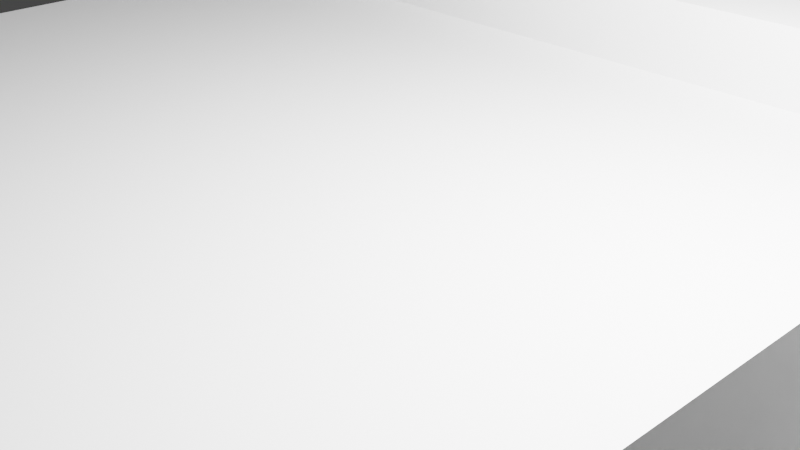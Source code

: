 # Source: Vulture.blend  (saved by Blender 2.91.10; exported with 4.5.12 LTS)
import bpy
from mathutils import Matrix  # noqa: F401  (used for matrix-valued properties, if any)

bpy.ops.wm.read_factory_settings(use_empty=True)
scene = bpy.context.scene
scene.name = 'Scene'

# ---- collections
col_collection = bpy.data.collections.new('Collection'); scene.collection.children.link(col_collection)

# ---- world
world_world = bpy.data.worlds.new('World'); scene.world = world_world
world_world.use_nodes = True; world_world.node_tree.nodes.clear()
_N = world_world.node_tree.nodes; _L = world_world.node_tree.links
n0 = _N.new('ShaderNodeOutputWorld'); n0.name = 'World Output'; n0.location = (300, 300)
n1 = _N.new('ShaderNodeBackground'); n1.name = 'Background'; n1.location = (10, 300)
n1.inputs[0].default_value = (0.05088, 0.05088, 0.05088, 1.0)
_L.new(n1.outputs[0], n0.inputs[0])
n0.is_active_output = True
world_world.color = (0.05088, 0.05088, 0.05088)
world_world.use_sun_shadow = False
world_world.sun_shadow_jitter_overblur = 0.0

# ---- cameras
cam_camera = bpy.data.cameras.new('Camera')
cam_camera.clip_end = 100.0
cam_camera.ortho_scale = 7.314

# ---- lights
light_light = bpy.data.lights.new('Light', 'POINT')
light_light.transmission_factor = 0.0
light_light.energy = 1000.0
light_light.shadow_soft_size = 0.1
light_light.shadow_maximum_resolution = 0.006
light_light.use_absolute_resolution = True

# ---- meshes
me_w_rfel = bpy.data.meshes.new('Würfel')
me_w_rfel.from_pydata([(0.0, 0.0, 0.0), (0.0, 0.0, 5.0), (0.0, 5.0, 0.0), (0.0, 5.0, 5.0), (7.0, 0.0, 0.0), (7.0, 0.0, 5.0), (7.0, 5.0, 0.0), (7.0, 5.0, 5.0)], [], [(0, 1, 3, 2), (2, 3, 7, 6), (6, 7, 5, 4), (4, 5, 1, 0), (2, 6, 4, 0), (7, 3, 1, 5)])
_uv = me_w_rfel.uv_layers.new(name='UV-Map')
_uv.uv.foreach_set('vector', [0.2969, 0.4453, 0.2969, 0.4844, 0.2578, 0.4844, 0.2578, 0.4453, 0.2578, 0.4453, 0.2578, 0.4844, 0.2031, 0.4844, 0.2031, 0.4453, 0.3906, 0.4453, 0.3906, 0.4844, 0.3516, 0.4844, 0.3516, 0.4453, 0.3516, 0.4453, 0.3516, 0.4844, 0.2969, 0.4844, 0.2969, 0.4453, 0.2969, 0.4844, 0.2969, 0.5391, 0.3359, 0.5391, 0.3359, 0.4844, 0.2578, 0.5391, 0.2578, 0.4844, 0.2969, 0.4844, 0.2969, 0.5391])
me_w_rfel.use_remesh_fix_poles = True
me_w_rfel.use_remesh_preserve_attributes = False
me_w_rfel.use_mirror_vertex_groups = False
me_w_rfel.update()
me_w_rfel_001 = bpy.data.meshes.new('Würfel.001')
me_w_rfel_001.from_pydata([(-7.0, -2.0, -1.0), (-7.0, -2.0, 3.0), (-7.0, 1.0, -1.0), (-7.0, 1.0, 3.0), (1.0, -2.0, -1.0), (1.0, -2.0, 3.0), (1.0, 1.0, -1.0), (1.0, 1.0, 3.0)], [], [(0, 1, 3, 2), (2, 3, 7, 6), (6, 7, 5, 4), (4, 5, 1, 0), (2, 6, 4, 0), (7, 3, 1, 5)])
_uv = me_w_rfel_001.uv_layers.new(name='UV-Map')
_uv.uv.foreach_set('vector', [0.4766, 0.4219, 0.4766, 0.4531, 0.4531, 0.4531, 0.4531, 0.4219, 0.4531, 0.4219, 0.4531, 0.4531, 0.3906, 0.4531, 0.3906, 0.4219, 0.5625, 0.4219, 0.5625, 0.4531, 0.5391, 0.4531, 0.5391, 0.4219, 0.5391, 0.4219, 0.5391, 0.4531, 0.4766, 0.4531, 0.4766, 0.4219, 0.4766, 0.4531, 0.4766, 0.5156, 0.5, 0.5156, 0.5, 0.4531, 0.4531, 0.5156, 0.4531, 0.4531, 0.4766, 0.4531, 0.4766, 0.5156])
me_w_rfel_001.use_remesh_fix_poles = True
me_w_rfel_001.use_remesh_preserve_attributes = False
me_w_rfel_001.use_mirror_vertex_groups = False
me_w_rfel_001.update()
me_w_rfel_002 = bpy.data.meshes.new('Würfel.002')
me_w_rfel_002.from_pydata([(-1.0, 0.0, -1.0), (-1.0, 0.0, 5.0), (-1.0, 1.0, -1.0), (-1.0, 1.0, 5.0), (2.0, 0.0, -1.0), (2.0, 0.0, 5.0), (2.0, 1.0, -1.0), (2.0, 1.0, 5.0)], [], [(0, 1, 3, 2), (2, 3, 7, 6), (6, 7, 5, 4), (4, 5, 1, 0), (2, 6, 4, 0), (7, 3, 1, 5)])
_uv = me_w_rfel_002.uv_layers.new(name='UV-Map')
_uv.uv.foreach_set('vector', [0.03125, 0.9297, 0.03125, 0.9766, 0.02344, 0.9766, 0.02344, 0.9297, 0.02344, 0.9297, 0.02344, 0.9766, 0.0, 0.9766, 0.0, 0.9297, 0.0625, 0.9297, 0.0625, 0.9766, 0.05469, 0.9766, 0.05469, 0.9297, 0.05469, 0.9297, 0.05469, 0.9766, 0.03125, 0.9766, 0.03125, 0.9297, 0.03125, 0.9766, 0.03125, 1.0, 0.03906, 1.0, 0.03906, 0.9766, 0.02344, 1.0, 0.02344, 0.9766, 0.03125, 0.9766, 0.03125, 1.0])
me_w_rfel_002.use_remesh_fix_poles = True
me_w_rfel_002.use_remesh_preserve_attributes = False
me_w_rfel_002.use_mirror_vertex_groups = False
me_w_rfel_002.update()
me_w_rfel_003 = bpy.data.meshes.new('Würfel.003')
me_w_rfel_003.from_pydata([(-2.0, -2.0, -11.0), (-2.0, -2.0, 1.0), (-2.0, 1.0, -11.0), (-2.0, 1.0, 1.0), (2.0, -2.0, -11.0), (2.0, -2.0, 1.0), (2.0, 1.0, -11.0), (2.0, 1.0, 1.0)], [], [(0, 1, 3, 2), (2, 3, 7, 6), (6, 7, 5, 4), (4, 5, 1, 0), (2, 6, 4, 0), (7, 3, 1, 5)])
_uv = me_w_rfel_003.uv_layers.new(name='UV-Map')
_uv.uv.foreach_set('vector', [0.5859, 0.3281, 0.5859, 0.4219, 0.5625, 0.4219, 0.5625, 0.3281, 0.5625, 0.3281, 0.5625, 0.4219, 0.5312, 0.4219, 0.5312, 0.3281, 0.6406, 0.3281, 0.6406, 0.4219, 0.6172, 0.4219, 0.6172, 0.3281, 0.6172, 0.3281, 0.6172, 0.4219, 0.5859, 0.4219, 0.5859, 0.3281, 0.5859, 0.4219, 0.5859, 0.4531, 0.6094, 0.4531, 0.6094, 0.4219, 0.5625, 0.4531, 0.5625, 0.4219, 0.5859, 0.4219, 0.5859, 0.4531])
me_w_rfel_003.use_remesh_fix_poles = True
me_w_rfel_003.use_remesh_preserve_attributes = False
me_w_rfel_003.use_mirror_vertex_groups = False
me_w_rfel_003.update()
me_w_rfel_004 = bpy.data.meshes.new('Würfel.004')
me_w_rfel_004.from_pydata([(-2.0, -1.0, -6.0), (-2.0, -1.0, 4.0), (-2.0, 4.0, -6.0), (-2.0, 4.0, 4.0), (3.0, -1.0, -6.0), (3.0, -1.0, 4.0), (3.0, 4.0, -6.0), (3.0, 4.0, 4.0)], [], [(0, 1, 3, 2), (2, 3, 7, 6), (6, 7, 5, 4), (4, 5, 1, 0), (2, 6, 4, 0), (7, 3, 1, 5)])
_uv = me_w_rfel_004.uv_layers.new(name='UV-Map')
_uv.uv.foreach_set('vector', [0.07812, 0.6484, 0.07812, 0.7266, 0.03906, 0.7266, 0.03906, 0.6484, 0.03906, 0.6484, 0.03906, 0.7266, 0.0, 0.7266, 0.0, 0.6484, 0.1562, 0.6484, 0.1562, 0.7266, 0.1172, 0.7266, 0.1172, 0.6484, 0.1172, 0.6484, 0.1172, 0.7266, 0.07812, 0.7266, 0.07812, 0.6484, 0.07812, 0.7266, 0.07812, 0.7656, 0.1172, 0.7656, 0.1172, 0.7266, 0.03906, 0.7656, 0.03906, 0.7266, 0.07812, 0.7266, 0.07812, 0.7656])
me_w_rfel_004.use_remesh_fix_poles = True
me_w_rfel_004.use_remesh_preserve_attributes = False
me_w_rfel_004.use_mirror_vertex_groups = False
me_w_rfel_004.update()
me_w_rfel_005 = bpy.data.meshes.new('Würfel.005')
me_w_rfel_005.from_pydata([(-3.0, -4.0, -1.0), (-3.0, -4.0, 7.0), (-3.0, 5.0, -1.0), (-3.0, 5.0, 7.0), (18.0, -4.0, -1.0), (18.0, -4.0, 7.0), (18.0, 5.0, -1.0), (18.0, 5.0, 7.0)], [], [(0, 1, 3, 2), (2, 3, 7, 6), (6, 7, 5, 4), (4, 5, 1, 0), (2, 6, 4, 0), (7, 3, 1, 5)])
_uv = me_w_rfel_005.uv_layers.new(name='UV-Map')
_uv.uv.foreach_set('vector', [0.2344, 0.5391, 0.2344, 0.6016, 0.1641, 0.6016, 0.1641, 0.5391, 0.1641, 0.5391, 0.1641, 0.6016, 0.0, 0.6016, 0.0, 0.5391, 0.4688, 0.5391, 0.4688, 0.6016, 0.3984, 0.6016, 0.3984, 0.5391, 0.3984, 0.5391, 0.3984, 0.6016, 0.2344, 0.6016, 0.2344, 0.5391, 0.2344, 0.6016, 0.2344, 0.7656, 0.3047, 0.7656, 0.3047, 0.6016, 0.1641, 0.7656, 0.1641, 0.6016, 0.2344, 0.6016, 0.2344, 0.7656])
me_w_rfel_005.use_remesh_fix_poles = True
me_w_rfel_005.use_remesh_preserve_attributes = False
me_w_rfel_005.use_mirror_vertex_groups = False
me_w_rfel_005.update()
me_w_rfel_006 = bpy.data.meshes.new('Würfel.006')
me_w_rfel_006.from_pydata([(0.0, -10.0, 0.0), (0.0, -10.0, 1.0), (0.0, 5.0, 0.0), (0.0, 5.0, 1.0), (14.0, -10.0, 0.0), (14.0, -10.0, 1.0), (14.0, 5.0, 0.0), (14.0, 5.0, 1.0)], [], [(0, 1, 3, 2), (2, 3, 7, 6), (6, 7, 5, 4), (4, 5, 1, 0), (2, 6, 4, 0), (7, 3, 1, 5)])
_uv = me_w_rfel_006.uv_layers.new(name='UV-Map')
_uv.uv.foreach_set('vector', [0.5312, 0.6484, 0.5312, 0.6562, 0.4141, 0.6562, 0.4141, 0.6484, 0.4141, 0.6484, 0.4141, 0.6562, 0.3047, 0.6562, 0.3047, 0.6484, 0.7578, 0.6484, 0.7578, 0.6562, 0.6406, 0.6562, 0.6406, 0.6484, 0.6406, 0.6484, 0.6406, 0.6562, 0.5312, 0.6562, 0.5312, 0.6484, 0.5312, 0.6562, 0.5312, 0.7656, 0.6484, 0.7656, 0.6484, 0.6562, 0.4141, 0.7656, 0.4141, 0.6562, 0.5312, 0.6562, 0.5312, 0.7656])
me_w_rfel_006.use_remesh_fix_poles = True
me_w_rfel_006.use_remesh_preserve_attributes = False
me_w_rfel_006.use_mirror_vertex_groups = False
me_w_rfel_006.update()
me_w_rfel_007 = bpy.data.meshes.new('Würfel.007')
me_w_rfel_007.from_pydata([(0.0, 0.0, 0.0), (0.0, 0.0, 2.0), (0.0, 3.0, 0.0), (0.0, 3.0, 2.0), (10.0, 0.0, 0.0), (10.0, 0.0, 2.0), (10.0, 3.0, 0.0), (10.0, 3.0, 2.0)], [], [(0, 1, 3, 2), (2, 3, 7, 6), (6, 7, 5, 4), (4, 5, 1, 0), (2, 6, 4, 0), (7, 3, 1, 5)])
_uv = me_w_rfel_007.uv_layers.new(name='UV-Map')
_uv.uv.foreach_set('vector', [0.1016, 0.4453, 0.1016, 0.4609, 0.07812, 0.4609, 0.07812, 0.4453, 0.07812, 0.4453, 0.07812, 0.4609, 0.0, 0.4609, 0.0, 0.4453, 0.2031, 0.4453, 0.2031, 0.4609, 0.1797, 0.4609, 0.1797, 0.4453, 0.1797, 0.4453, 0.1797, 0.4609, 0.1016, 0.4609, 0.1016, 0.4453, 0.1016, 0.4609, 0.1016, 0.5391, 0.125, 0.5391, 0.125, 0.4609, 0.07812, 0.5391, 0.07812, 0.4609, 0.1016, 0.4609, 0.1016, 0.5391])
me_w_rfel_007.use_remesh_fix_poles = True
me_w_rfel_007.use_remesh_preserve_attributes = False
me_w_rfel_007.use_mirror_vertex_groups = False
me_w_rfel_007.update()
me_w_rfel_008 = bpy.data.meshes.new('Würfel.008')
me_w_rfel_008.from_pydata([(0.0, 0.0, 0.0), (0.0, 0.0, 2.0), (0.0, 3.0, 0.0), (0.0, 3.0, 2.0), (10.0, 0.0, 0.0), (10.0, 0.0, 2.0), (10.0, 3.0, 0.0), (10.0, 3.0, 2.0)], [], [(0, 1, 3, 2), (2, 3, 7, 6), (6, 7, 5, 4), (4, 5, 1, 0), (2, 6, 4, 0), (7, 3, 1, 5)])
_uv = me_w_rfel_008.uv_layers.new(name='UV-Map')
_uv.uv.foreach_set('vector', [0.4922, 0.5156, 0.4922, 0.5312, 0.4688, 0.5312, 0.4688, 0.5156, 0.4688, 0.5156, 0.4688, 0.5312, 0.3906, 0.5312, 0.3906, 0.5156, 0.5938, 0.5156, 0.5938, 0.5312, 0.5703, 0.5312, 0.5703, 0.5156, 0.5703, 0.5156, 0.5703, 0.5312, 0.4922, 0.5312, 0.4922, 0.5156, 0.4922, 0.5312, 0.4922, 0.6094, 0.5156, 0.6094, 0.5156, 0.5312, 0.4688, 0.6094, 0.4688, 0.5312, 0.4922, 0.5312, 0.4922, 0.6094])
me_w_rfel_008.use_remesh_fix_poles = True
me_w_rfel_008.use_remesh_preserve_attributes = False
me_w_rfel_008.use_mirror_vertex_groups = False
me_w_rfel_008.update()
me_w_rfel_009 = bpy.data.meshes.new('Würfel.009')
me_w_rfel_009.from_pydata([(0.0, -2.0, 0.0), (0.0, -2.0, 1.0), (0.0, 1.0, 0.0), (0.0, 1.0, 1.0), (5.0, -2.0, 0.0), (5.0, -2.0, 1.0), (5.0, 1.0, 0.0), (5.0, 1.0, 1.0)], [], [(0, 1, 3, 2), (2, 3, 7, 6), (6, 7, 5, 4), (4, 5, 1, 0), (2, 6, 4, 0), (7, 3, 1, 5)])
_uv = me_w_rfel_009.uv_layers.new(name='UV-Map')
_uv.uv.foreach_set('vector', [0.3672, 0.6016, 0.3672, 0.6094, 0.3438, 0.6094, 0.3438, 0.6016, 0.3438, 0.6016, 0.3438, 0.6094, 0.3047, 0.6094, 0.3047, 0.6016, 0.4297, 0.6016, 0.4297, 0.6094, 0.4062, 0.6094, 0.4062, 0.6016, 0.4062, 0.6016, 0.4062, 0.6094, 0.3672, 0.6094, 0.3672, 0.6016, 0.3672, 0.6094, 0.3672, 0.6484, 0.3906, 0.6484, 0.3906, 0.6094, 0.3438, 0.6484, 0.3438, 0.6094, 0.3672, 0.6094, 0.3672, 0.6484])
me_w_rfel_009.use_remesh_fix_poles = True
me_w_rfel_009.use_remesh_preserve_attributes = False
me_w_rfel_009.use_mirror_vertex_groups = False
me_w_rfel_009.update()
me_w_rfel_010 = bpy.data.meshes.new('Würfel.010')
me_w_rfel_010.from_pydata([(0.0, -2.0, 0.0), (0.0, -2.0, 1.0), (0.0, 1.0, 0.0), (0.0, 1.0, 1.0), (5.0, -2.0, 0.0), (5.0, -2.0, 1.0), (5.0, 1.0, 0.0), (5.0, 1.0, 1.0)], [], [(0, 1, 3, 2), (2, 3, 7, 6), (6, 7, 5, 4), (4, 5, 1, 0), (2, 6, 4, 0), (7, 3, 1, 5)])
_uv = me_w_rfel_010.uv_layers.new(name='UV-Map')
_uv.uv.foreach_set('vector', [0.0625, 0.6016, 0.0625, 0.6094, 0.03906, 0.6094, 0.03906, 0.6016, 0.03906, 0.6016, 0.03906, 0.6094, 0.0, 0.6094, 0.0, 0.6016, 0.125, 0.6016, 0.125, 0.6094, 0.1016, 0.6094, 0.1016, 0.6016, 0.1016, 0.6016, 0.1016, 0.6094, 0.0625, 0.6094, 0.0625, 0.6016, 0.0625, 0.6094, 0.0625, 0.6484, 0.08594, 0.6484, 0.08594, 0.6094, 0.03906, 0.6484, 0.03906, 0.6094, 0.0625, 0.6094, 0.0625, 0.6484])
me_w_rfel_010.use_remesh_fix_poles = True
me_w_rfel_010.use_remesh_preserve_attributes = False
me_w_rfel_010.use_mirror_vertex_groups = False
me_w_rfel_010.update()
me_w_rfel_011 = bpy.data.meshes.new('Würfel.011')
me_w_rfel_011.from_pydata([(0.0, -27.0, 0.0), (0.0, -27.0, 2.0), (0.0, 1.0, 0.0), (0.0, 1.0, 2.0), (13.0, -27.0, 0.0), (13.0, -27.0, 2.0), (13.0, 1.0, 0.0), (13.0, 1.0, 2.0)], [], [(0, 1, 3, 2), (2, 3, 7, 6), (6, 7, 5, 4), (4, 5, 1, 0), (2, 6, 4, 0), (7, 3, 1, 5)])
_uv = me_w_rfel_011.uv_layers.new(name='UV-Map')
_uv.uv.foreach_set('vector', [0.3203, 0.7656, 0.3203, 0.7812, 0.1016, 0.7812, 0.1016, 0.7656, 0.1016, 0.7656, 0.1016, 0.7812, 0.0, 0.7812, 0.0, 0.7656, 0.6406, 0.7656, 0.6406, 0.7812, 0.4219, 0.7812, 0.4219, 0.7656, 0.4219, 0.7656, 0.4219, 0.7812, 0.3203, 0.7812, 0.3203, 0.7656, 0.3203, 0.7812, 0.3203, 0.8828, 0.5391, 0.8828, 0.5391, 0.7812, 0.1016, 0.8828, 0.1016, 0.7812, 0.3203, 0.7812, 0.3203, 0.8828])
me_w_rfel_011.use_remesh_fix_poles = True
me_w_rfel_011.use_remesh_preserve_attributes = False
me_w_rfel_011.use_mirror_vertex_groups = False
me_w_rfel_011.update()
me_w_rfel_012 = bpy.data.meshes.new('Würfel.012')
me_w_rfel_012.from_pydata([(0.0, -46.0, 0.0), (0.0, -46.0, 2.0), (0.0, -18.0, 0.0), (0.0, -18.0, 2.0), (13.0, -46.0, 0.0), (13.0, -46.0, 2.0), (13.0, -18.0, 0.0), (13.0, -18.0, 2.0)], [], [(0, 1, 3, 2), (2, 3, 7, 6), (6, 7, 5, 4), (4, 5, 1, 0), (2, 6, 4, 0), (7, 3, 1, 5)])
_uv = me_w_rfel_012.uv_layers.new(name='UV-Map')
_uv.uv.foreach_set('vector', [0.3203, 0.8828, 0.3203, 0.8984, 0.1016, 0.8984, 0.1016, 0.8828, 0.1016, 0.8828, 0.1016, 0.8984, 0.0, 0.8984, 0.0, 0.8828, 0.6406, 0.8828, 0.6406, 0.8984, 0.4219, 0.8984, 0.4219, 0.8828, 0.4219, 0.8828, 0.4219, 0.8984, 0.3203, 0.8984, 0.3203, 0.8828, 0.3203, 0.8984, 0.3203, 1.0, 0.5391, 1.0, 0.5391, 0.8984, 0.1016, 1.0, 0.1016, 0.8984, 0.3203, 0.8984, 0.3203, 1.0])
me_w_rfel_012.use_remesh_fix_poles = True
me_w_rfel_012.use_remesh_preserve_attributes = False
me_w_rfel_012.use_mirror_vertex_groups = False
me_w_rfel_012.update()
arm_skelett = bpy.data.armatures.new('Skelett')  # bones are not reproduced
arm_skelett_001 = bpy.data.armatures.new('Skelett.001')  # bones are not reproduced
arm_skelett_002 = bpy.data.armatures.new('Skelett.002')  # bones are not reproduced
arm_skelett_003 = bpy.data.armatures.new('Skelett.003')  # bones are not reproduced
arm_skelett_004 = bpy.data.armatures.new('Skelett.004')  # bones are not reproduced
arm_skelett_005 = bpy.data.armatures.new('Skelett.005')  # bones are not reproduced
arm_skelett_006 = bpy.data.armatures.new('Skelett.006')  # bones are not reproduced

# ---- objects
ob_cube_001 = bpy.data.objects.new('cube.001', me_w_rfel)
ob_cube_002 = bpy.data.objects.new('cube.002', me_w_rfel_001)
ob_cube_003 = bpy.data.objects.new('cube.003', me_w_rfel_002)
ob_cube_004 = bpy.data.objects.new('cube.004', me_w_rfel_003)
ob_cube_005 = bpy.data.objects.new('cube.005', me_w_rfel_004)
ob_cube_006 = bpy.data.objects.new('cube.006', me_w_rfel_005)
ob_cube_007 = bpy.data.objects.new('cube.007', me_w_rfel_006)
ob_cube_008 = bpy.data.objects.new('cube.008', me_w_rfel_007)
ob_cube_009 = bpy.data.objects.new('cube.009', me_w_rfel_008)
ob_cube_010 = bpy.data.objects.new('cube.010', me_w_rfel_009)
ob_cube_011 = bpy.data.objects.new('cube.011', me_w_rfel_010)
ob_cube_012 = bpy.data.objects.new('cube.012', me_w_rfel_011)
ob_cube = bpy.data.objects.new('cube', me_w_rfel_012)
ob_skelett = bpy.data.objects.new('Skelett', arm_skelett)
ob_skelett_001 = bpy.data.objects.new('Skelett.001', arm_skelett_001)
ob_skelett_002 = bpy.data.objects.new('Skelett.002', arm_skelett_002)
ob_skelett_003 = bpy.data.objects.new('Skelett.003', arm_skelett_003)
ob_skelett_004 = bpy.data.objects.new('Skelett.004', arm_skelett_004)
ob_skelett_005 = bpy.data.objects.new('Skelett.005', arm_skelett_005)
ob_skelett_006 = bpy.data.objects.new('Skelett.006', arm_skelett_006)
ob_light = bpy.data.objects.new('Light', light_light)
ob_camera = bpy.data.objects.new('Camera', cam_camera)

# ---- transforms, parenting, visibility, modifiers, constraints
ob_cube_001.parent = ob_skelett_003
ob_cube_001.matrix_parent_inverse = Matrix(((0.6665, -0.0, 0.0, -0.0), (-0.0, 0.6665, -0.0, -2.257), (0.0, -0.0, 0.6665, -3.731), (-0.0, 0.0, -0.0, 1.0)))
ob_cube_001.location = (-0.7684, 4.42, 6.26)
ob_cube_001.rotation_euler = (0.0, -0.0, -1.571)
ob_cube_001.scale = (0.2943, 0.2943, 0.2943)
ob_cube_001.lineart.crease_threshold = 0.0
_vg = ob_cube_001.vertex_groups.new(name='Bone')
_vg.add([0, 1, 2, 3, 4, 5, 6, 7], 1.0, 'REPLACE')
_m = ob_cube_001.modifiers.new('Skelett', 'ARMATURE')
_m.object = ob_skelett_003
ob_cube_002.parent = ob_skelett_003
ob_cube_002.matrix_parent_inverse = Matrix(((0.6665, -0.0, 0.0, -0.0), (-0.0, 0.6665, -0.0, -2.257), (0.0, -0.0, 0.6665, -3.731), (-0.0, 0.0, -0.0, 1.0)))
ob_cube_002.location = (0.1143, 4.125, 6.554)
ob_cube_002.rotation_euler = (0.0, -0.0, -1.571)
ob_cube_002.scale = (0.2943, 0.2943, 0.2943)
ob_cube_002.lineart.crease_threshold = 0.0
_vg = ob_cube_002.vertex_groups.new(name='Bone')
_vg.add([0, 1, 2, 3, 4, 5, 6, 7], 1.0, 'REPLACE')
_m = ob_cube_002.modifiers.new('Skelett', 'ARMATURE')
_m.object = ob_skelett_003
ob_cube_003.parent = ob_skelett_003
ob_cube_003.matrix_parent_inverse = Matrix(((0.6665, -0.0, 0.0, -0.0), (-0.0, 0.6665, -0.0, -2.257), (0.0, -0.0, 0.6665, -3.731), (-0.0, 0.0, -0.0, 1.0)))
ob_cube_003.location = (-0.1788, 6.185, 5.966)
ob_cube_003.rotation_euler = (0.0, -0.0, -1.571)
ob_cube_003.scale = (0.2943, 0.2943, 0.2943)
ob_cube_003.lineart.crease_threshold = 0.0
_vg = ob_cube_003.vertex_groups.new(name='Bone')
_vg.add([0, 1, 2, 3, 4, 5, 6, 7], 1.0, 'REPLACE')
_m = ob_cube_003.modifiers.new('Skelett', 'ARMATURE')
_m.object = ob_skelett_003
ob_cube_004.parent = ob_skelett
ob_cube_004.matrix_parent_inverse = Matrix(((0.6702, -0.0, 0.0, -0.0), (-0.0, 0.4712, -0.4766, 0.1447), (0.0, 0.4766, 0.4712, -1.916), (-0.0, 0.0, -0.0, 1.0)))
ob_cube_004.location = (0.1137, 2.948, 6.849)
ob_cube_004.rotation_euler = (0.0, 0.3927, -1.571)
ob_cube_004.scale = (0.2943, 0.2943, 0.2943)
ob_cube_004.lineart.crease_threshold = 0.0
_vg = ob_cube_004.vertex_groups.new(name='Bone')
_vg.add([0, 1, 2, 3, 4, 5, 6, 7], 1.0, 'REPLACE')
_m = ob_cube_004.modifiers.new('Skelett', 'ARMATURE')
_m.object = ob_skelett
ob_cube_005.parent = ob_skelett
ob_cube_005.matrix_parent_inverse = Matrix(((0.6702, -0.0, 0.0, -0.0), (-0.0, 0.4712, -0.4766, 0.1447), (0.0, 0.4766, 0.4712, -1.916), (-0.0, 0.0, -0.0, 1.0)))
ob_cube_005.location = (-0.4746, 3.536, 3.611)
ob_cube_005.rotation_euler = (0.0, -0.7854, -1.571)
ob_cube_005.scale = (0.2943, 0.2943, 0.2943)
ob_cube_005.lineart.crease_threshold = 0.0
_vg = ob_cube_005.vertex_groups.new(name='Bone')
_vg.add([0, 1, 2, 3, 4, 5, 6, 7], 1.0, 'REPLACE')
_m = ob_cube_005.modifiers.new('Skelett', 'ARMATURE')
_m.object = ob_skelett
ob_cube_006.parent = ob_skelett_006
ob_cube_006.matrix_parent_inverse = Matrix(((0.5307, -0.0, 0.0, -0.0), (-0.0, 0.5307, -0.0, 0.0), (0.0, -0.0, 0.5307, -2.594), (-0.0, 0.0, -0.0, 1.0)))
ob_cube_006.location = (-0.1813, 1.771, 2.434)
ob_cube_006.rotation_euler = (0.0, -0.0, -1.571)
ob_cube_006.scale = (0.2943, 0.2943, 0.2943)
ob_cube_006.lineart.crease_threshold = 0.0
_vg = ob_cube_006.vertex_groups.new(name='Bone')
_vg.add([0, 1, 2, 3, 4, 5, 6, 7], 1.0, 'REPLACE')
_m = ob_cube_006.modifiers.new('Skelett', 'ARMATURE')
_m.object = ob_skelett_006
ob_cube_007.parent = ob_skelett_001
ob_cube_007.matrix_parent_inverse = Matrix(((1.0, -0.0, 0.0, -0.0), (-0.0, 0.07799, 0.997, -3.429), (-0.0, -0.997, 0.07799, -2.91), (0.0, 0.0, -0.0, 1.0)))
ob_cube_007.location = (0.6989, -2.939, 3.611)
ob_cube_007.rotation_euler = (0.0, -0.0, -1.571)
ob_cube_007.scale = (0.2943, 0.2943, 0.2943)
ob_cube_007.lineart.crease_threshold = 0.0
_vg = ob_cube_007.vertex_groups.new(name='Bone')
_vg.add([0, 1, 2, 3, 4, 5, 6, 7], 1.0, 'REPLACE')
_m = ob_cube_007.modifiers.new('Skelett', 'ARMATURE')
_m.object = ob_skelett_001
ob_cube_008.parent = ob_skelett_002
ob_cube_008.matrix_parent_inverse = Matrix(((1.0, 0.0, 0.0, -0.0), (0.0, -0.3179, 0.9481, -2.857), (-0.0, -0.9481, -0.3179, -0.6792), (-0.0, 0.0, -0.0, 1.0)))
ob_cube_008.location = (-1.31, -1.76, 2.14)
ob_cube_008.rotation_euler = (0.0, 0.3927, -1.571)
ob_cube_008.scale = (0.2943, 0.2943, 0.2943)
ob_cube_008.lineart.crease_threshold = 0.0
_vg = ob_cube_008.vertex_groups.new(name='Bone')
_vg.add([0, 1, 2, 3, 4, 5, 6, 7], 1.0, 'REPLACE')
_m = ob_cube_008.modifiers.new('Skelett', 'ARMATURE')
_m.object = ob_skelett_002
ob_cube_009.parent = ob_skelett_002
ob_cube_009.matrix_parent_inverse = Matrix(((1.0, 0.0, 0.0, -0.0), (0.0, -0.3179, 0.9481, -2.857), (-0.0, -0.9481, -0.3179, -0.6792), (-0.0, 0.0, -0.0, 1.0)))
ob_cube_009.location = (0.354, -1.761, 2.14)
ob_cube_009.rotation_euler = (0.0, 0.3927, -1.571)
ob_cube_009.scale = (0.2943, 0.2943, 0.2943)
ob_cube_009.lineart.crease_threshold = 0.0
_vg = ob_cube_009.vertex_groups.new(name='Bone')
_vg.add([0, 1, 2, 3, 4, 5, 6, 7], 1.0, 'REPLACE')
_m = ob_cube_009.modifiers.new('Skelett', 'ARMATURE')
_m.object = ob_skelett_002
ob_cube_010.parent = ob_skelett_002
ob_cube_010.matrix_parent_inverse = Matrix(((1.0, 0.0, 0.0, -0.0), (0.0, -0.3179, 0.9481, -2.857), (-0.0, -0.9481, -0.3179, -0.6792), (-0.0, 0.0, -0.0, 1.0)))
ob_cube_010.location = (-0.8556, -4.449, 1.552)
ob_cube_010.rotation_euler = (0.00127, 2.007, -1.57)
ob_cube_010.scale = (0.2943, 0.2943, 0.2943)
ob_cube_010.lineart.crease_threshold = 0.0
_vg = ob_cube_010.vertex_groups.new(name='Bone')
_vg.add([0, 1, 2, 3, 4, 5, 6, 7], 1.0, 'REPLACE')
_m = ob_cube_010.modifiers.new('Skelett', 'ARMATURE')
_m.object = ob_skelett_002
ob_cube_011.parent = ob_skelett_002
ob_cube_011.matrix_parent_inverse = Matrix(((1.0, 0.0, 0.0, -0.0), (0.0, -0.3179, 0.9481, -2.857), (-0.0, -0.9481, -0.3179, -0.6792), (-0.0, 0.0, -0.0, 1.0)))
ob_cube_011.location = (1.082, -4.477, 1.551)
ob_cube_011.rotation_euler = (0.00127, 2.007, -1.57)
ob_cube_011.scale = (0.2943, 0.2943, 0.2943)
ob_cube_011.lineart.crease_threshold = 0.0
_vg = ob_cube_011.vertex_groups.new(name='Bone')
_vg.add([0, 1, 2, 3, 4, 5, 6, 7], 1.0, 'REPLACE')
_m = ob_cube_011.modifiers.new('Skelett', 'ARMATURE')
_m.object = ob_skelett_002
ob_cube_012.parent = ob_skelett_005
ob_cube_012.matrix_parent_inverse = Matrix(((0.1003, -0.0, 0.7748, -2.861), (-0.0, 0.7813, -0.0, -0.9187), (-0.7748, 0.0, 0.1003, -0.7965), (-0.0, -0.0, -0.0, 1.0)))
ob_cube_012.location = (-1.064, 2.36, 3.611)
ob_cube_012.rotation_euler = (0.0, -0.0, -1.571)
ob_cube_012.scale = (0.2943, 0.2943, 0.2943)
ob_cube_012.lineart.crease_threshold = 0.0
_vg = ob_cube_012.vertex_groups.new(name='Bone')
_vg.add([0, 1, 2, 3, 4, 5, 6, 7], 1.0, 'REPLACE')
_m = ob_cube_012.modifiers.new('Skelett', 'ARMATURE')
_m.object = ob_skelett_005
ob_cube.parent = ob_skelett_004
ob_cube.matrix_parent_inverse = Matrix(((0.07882, -0.0, -0.7773, 2.888), (-0.0, 0.7813, -0.0, -0.9187), (0.7773, 0.0, 0.07882, -0.6621), (-0.0, -0.0, -0.0, 1.0)))
ob_cube.location = (14.23, 2.354, 3.611)
ob_cube.rotation_euler = (0.0, -0.0, -1.571)
ob_cube.scale = (0.2943, 0.2943, 0.2943)
ob_cube.lineart.crease_threshold = 0.0
_vg = ob_cube.vertex_groups.new(name='Bone')
_vg.add([0, 1, 2, 3, 4, 5, 6, 7], 1.0, 'REPLACE')
_m = ob_cube.modifiers.new('Skelett', 'ARMATURE')
_m.object = ob_skelett_004
ob_skelett.location = (0.0, 1.881, 2.164)
ob_skelett.rotation_euler = (-0.7911, -0.0, 0.0)
ob_skelett.scale = (1.492, 1.492, 1.492)
ob_skelett.show_in_front = True
ob_skelett.lineart.crease_threshold = 0.0
ob_skelett_001.location = (0.0, -2.634, 3.645)
ob_skelett_001.rotation_euler = (1.493, -0.0, 0.0)
ob_skelett_001.show_in_front = True
ob_skelett_001.lineart.crease_threshold = 0.0
ob_skelett_002.location = (0.0, -1.552, 2.493)
ob_skelett_002.rotation_euler = (1.894, -0.0, 0.0)
ob_skelett_002.show_in_front = True
ob_skelett_002.lineart.crease_threshold = 0.0
ob_skelett_003.location = (0.0, 3.386, 5.597)
ob_skelett_003.scale = (1.5, 1.5, 1.5)
ob_skelett_003.show_in_front = True
ob_skelett_003.lineart.crease_threshold = 0.0
ob_skelett_004.location = (0.4703, 1.176, 3.763)
ob_skelett_004.rotation_euler = (0.0, 1.47, 0.0)
ob_skelett_004.scale = (1.28, 1.28, 1.28)
ob_skelett_004.show_in_front = True
ob_skelett_004.lineart.crease_threshold = 0.0
ob_skelett_005.location = (-0.5409, 1.176, 3.763)
ob_skelett_005.rotation_euler = (0.0, -1.442, 0.0)
ob_skelett_005.scale = (1.28, 1.28, 1.28)
ob_skelett_005.show_in_front = True
ob_skelett_005.lineart.crease_threshold = 0.0
ob_skelett_006.location = (0.0, 0.0, 4.889)
ob_skelett_006.scale = (1.884, 1.884, 1.884)
ob_skelett_006.lineart.crease_threshold = 0.0
ob_light.location = (-2.536, -1.488, 5.859)
ob_light.rotation_euler = (0.6503, 0.05522, 0.295)
ob_light.scale = (0.2943, 0.2943, 0.2943)
ob_light.lock_rotations_4d = False
ob_light.empty_display_type = 'ARROWS'
ob_light.color = (0.0, 0.0, 0.0, 0.0)
ob_light.lineart.crease_threshold = 0.0
ob_camera.location = (-4.871, -2.453, 5.58)
ob_camera.rotation_euler = (1.109, -0.0, -0.7564)
ob_camera.scale = (0.2943, 0.2943, 0.2943)
ob_camera.lock_rotations_4d = False
ob_camera.empty_display_type = 'ARROWS'
ob_camera.color = (0.0, 0.0, 0.0, 0.0)
ob_camera.display_type = 'WIRE'
ob_camera.lineart.crease_threshold = 0.0

# ---- collection membership
scene.collection.objects.link(ob_cube_001)
scene.collection.objects.link(ob_cube_002)
scene.collection.objects.link(ob_cube_003)
scene.collection.objects.link(ob_cube_004)
scene.collection.objects.link(ob_cube_005)
scene.collection.objects.link(ob_cube_006)
scene.collection.objects.link(ob_cube_007)
scene.collection.objects.link(ob_cube_008)
scene.collection.objects.link(ob_cube_009)
scene.collection.objects.link(ob_cube_010)
scene.collection.objects.link(ob_cube_011)
scene.collection.objects.link(ob_cube_012)
scene.collection.objects.link(ob_cube)
scene.collection.objects.link(ob_skelett)
scene.collection.objects.link(ob_skelett_001)
scene.collection.objects.link(ob_skelett_002)
scene.collection.objects.link(ob_skelett_003)
scene.collection.objects.link(ob_skelett_004)
scene.collection.objects.link(ob_skelett_005)
scene.collection.objects.link(ob_skelett_006)
col_collection.objects.link(ob_light)
col_collection.objects.link(ob_camera)

# ---- scene / render settings (as saved in the file)
scene.camera = ob_camera
scene.frame_start = 1; scene.frame_end = 250; scene.frame_set(1)
scene.render.engine = 'BLENDER_EEVEE_NEXT'
scene.cycles.use_denoising = False
scene.cycles.samples = 128
scene.cycles.sampling_pattern = 'TABULATED_SOBOL'
scene.cycles.use_adaptive_sampling = False
scene.cycles.use_light_tree = False
scene.view_settings.view_transform = 'Filmic'
bpy.context.view_layer.update()
